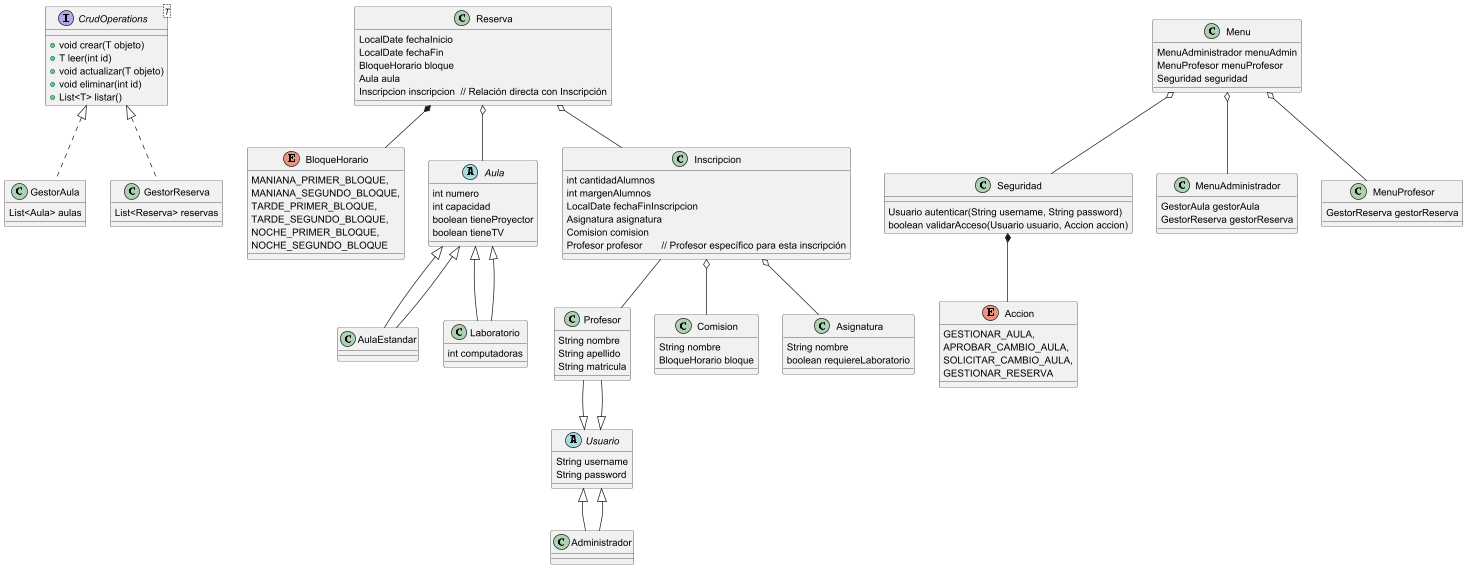

The diagram above was rendered by PlantUML. Its source (embedded in the PNG):
@startuml
interface CrudOperations<T> {
    +void crear(T objeto)
    +T leer(int id)
    +void actualizar(T objeto)
    +void eliminar(int id)
    +List<T> listar()
}

enum BloqueHorario {
    MANIANA_PRIMER_BLOQUE,
    MANIANA_SEGUNDO_BLOQUE,
    TARDE_PRIMER_BLOQUE,
    TARDE_SEGUNDO_BLOQUE,
    NOCHE_PRIMER_BLOQUE,
    NOCHE_SEGUNDO_BLOQUE
}

abstract class Aula {
    int numero
    int capacidad
    boolean tieneProyector
    boolean tieneTV
}

class AulaEstandar extends Aula {
}

class Laboratorio extends Aula {
    int computadoras
}

class Reserva {
    LocalDate fechaInicio
    LocalDate fechaFin
    BloqueHorario bloque
    Aula aula
    Inscripcion inscripcion  // Relación directa con Inscripción
}

class Profesor extends Usuario {
    String nombre
    String apellido
    String matricula
}

class Comision {
    String nombre
    BloqueHorario bloque
}

class Asignatura {
    String nombre
    boolean requiereLaboratorio
}

class Inscripcion {
    int cantidadAlumnos
    int margenAlumnos
    LocalDate fechaFinInscripcion
    Asignatura asignatura
    Comision comision
    Profesor profesor       // Profesor específico para esta inscripción
}

class GestorAula implements CrudOperations<Aula> {
    List<Aula> aulas
}

class GestorReserva implements CrudOperations<Reserva> {
    List<Reserva> reservas
}

class Seguridad {
    Usuario autenticar(String username, String password)
    boolean validarAcceso(Usuario usuario, Accion accion)
}

class Menu {
    MenuAdministrador menuAdmin
    MenuProfesor menuProfesor
    Seguridad seguridad
}


class MenuAdministrador {
    GestorAula gestorAula
    GestorReserva gestorReserva
}

class MenuProfesor {
    GestorReserva gestorReserva
}

abstract class Usuario {
    String username
    String password
}

class Administrador extends Usuario {
}

enum Accion {
    GESTIONAR_AULA,
    APROBAR_CAMBIO_AULA,
    SOLICITAR_CAMBIO_AULA,
    GESTIONAR_RESERVA
}

Aula <|-- AulaEstandar
Aula <|-- Laboratorio
Reserva o-- Aula
Reserva o-- Inscripcion
Reserva *-- BloqueHorario
Inscripcion o-- Asignatura
Inscripcion o-- Comision
Inscripcion -- Profesor
Administrador --|> Usuario
Profesor --|> Usuario
Seguridad *-- Accion
Menu o-- Seguridad
Menu o-- MenuAdministrador
Menu o-- MenuProfesor
@enduml